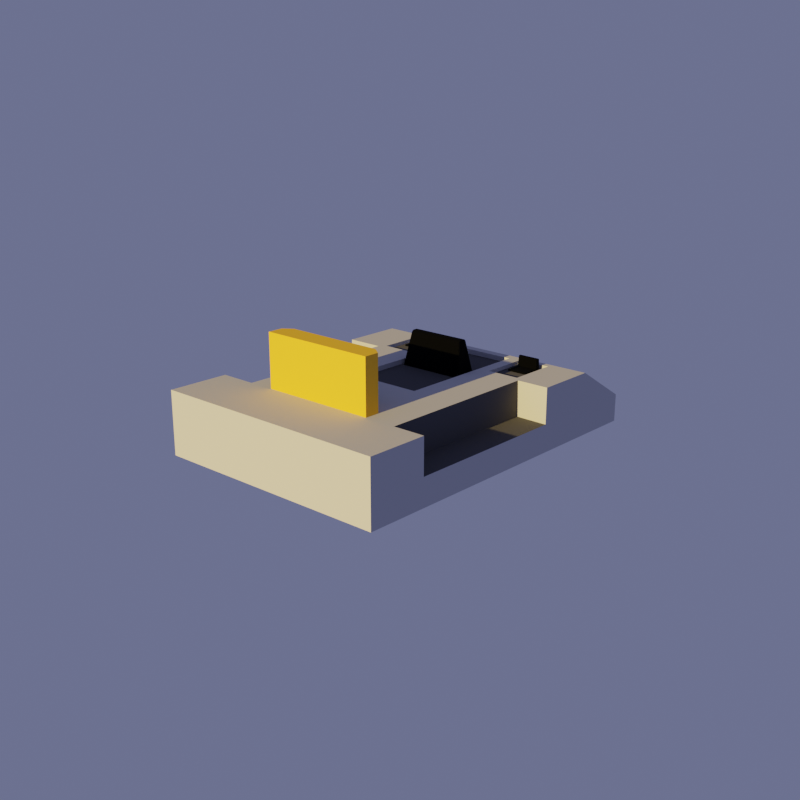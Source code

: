 # Source: item_minigame_dendy_anim.blend  (saved by Blender 2.91.10; exported with 4.5.12 LTS)
import bpy
from mathutils import Matrix  # noqa: F401  (used for matrix-valued properties, if any)

bpy.ops.wm.read_factory_settings(use_empty=True)
scene = bpy.context.scene
scene.name = 'Scene'

# ---- materials (node trees are filled in below, after node groups)
mat_material_002 = bpy.data.materials.new('Material.002')
mat_material_005 = bpy.data.materials.new('Material.005')
mat_material_003 = bpy.data.materials.new('Material.003')
mat_material_001 = bpy.data.materials.new('Material.001')
mat_material_004 = bpy.data.materials.new('Material.004')

# ---- material node trees
mat_material_002.use_nodes = True; mat_material_002.node_tree.nodes.clear()
_N = mat_material_002.node_tree.nodes; _L = mat_material_002.node_tree.links
n0 = _N.new('ShaderNodeBsdfPrincipled'); n0.name = 'Principled BSDF'; n0.location = (10, 300)
n0.distribution = 'GGX'
n0.subsurface_method = 'BURLEY'
n0.inputs[0].default_value = (0.9131, 0.4969, 0.03434, 1.0)
n0.inputs[2].default_value = 0.8386
n0.inputs[3].default_value = 1.45
n0.inputs[13].default_value = 0.1535
n0.inputs[27].default_value = (0.0, 0.0, 0.0, 1.0)
n0.inputs[28].default_value = 1.0
n1 = _N.new('ShaderNodeOutputMaterial'); n1.name = 'Material Output'; n1.location = (300, 300)
_L.new(n0.outputs[0], n1.inputs[0])
n1.is_active_output = True
mat_material_005.use_nodes = True; mat_material_005.node_tree.nodes.clear()
_N = mat_material_005.node_tree.nodes; _L = mat_material_005.node_tree.links
n0 = _N.new('ShaderNodeBsdfPrincipled'); n0.name = 'Principled BSDF'; n0.location = (10, 300)
n0.distribution = 'GGX'
n0.subsurface_method = 'BURLEY'
n0.inputs[0].default_value = (0.002732, 0.1812, 0.03955, 1.0)
n0.inputs[2].default_value = 0.8543
n0.inputs[3].default_value = 1.45
n0.inputs[13].default_value = 0.1142
n0.inputs[27].default_value = (0.0, 0.0, 0.0, 1.0)
n0.inputs[28].default_value = 1.0
n1 = _N.new('ShaderNodeOutputMaterial'); n1.name = 'Material Output'; n1.location = (300, 300)
_L.new(n0.outputs[0], n1.inputs[0])
n1.is_active_output = True
mat_material_003.use_nodes = True; mat_material_003.node_tree.nodes.clear()
_N = mat_material_003.node_tree.nodes; _L = mat_material_003.node_tree.links
n0 = _N.new('ShaderNodeBsdfPrincipled'); n0.name = 'Principled BSDF'; n0.location = (10, 300)
n0.distribution = 'GGX'
n0.subsurface_method = 'BURLEY'
n0.inputs[0].default_value = (0.5288, 0.5288, 0.5288, 1.0)
n0.inputs[2].default_value = 0.9252
n0.inputs[3].default_value = 1.45
n0.inputs[13].default_value = 0.01969
n0.inputs[27].default_value = (0.0, 0.0, 0.0, 1.0)
n0.inputs[28].default_value = 1.0
n1 = _N.new('ShaderNodeOutputMaterial'); n1.name = 'Material Output'; n1.location = (300, 300)
_L.new(n0.outputs[0], n1.inputs[0])
n1.is_active_output = True
mat_material_001.use_nodes = True; mat_material_001.node_tree.nodes.clear()
_N = mat_material_001.node_tree.nodes; _L = mat_material_001.node_tree.links
n0 = _N.new('ShaderNodeBsdfPrincipled'); n0.name = 'Principled BSDF'; n0.location = (10, 300)
n0.distribution = 'GGX'
n0.subsurface_method = 'BURLEY'
n0.inputs[0].default_value = (0.0, 0.0, 0.0, 1.0)
n0.inputs[2].default_value = 0.9016
n0.inputs[3].default_value = 1.45
n0.inputs[13].default_value = 0.07087
n0.inputs[27].default_value = (0.0, 0.0, 0.0, 1.0)
n0.inputs[28].default_value = 1.0
n1 = _N.new('ShaderNodeOutputMaterial'); n1.name = 'Material Output'; n1.location = (300, 300)
_L.new(n0.outputs[0], n1.inputs[0])
n1.is_active_output = True
mat_material_004.use_nodes = True; mat_material_004.node_tree.nodes.clear()
_N = mat_material_004.node_tree.nodes; _L = mat_material_004.node_tree.links
n0 = _N.new('ShaderNodeBsdfPrincipled'); n0.name = 'Principled BSDF'; n0.location = (10, 300)
n0.distribution = 'GGX'
n0.subsurface_method = 'BURLEY'
n0.inputs[0].default_value = (0.09592, 0.09592, 0.09592, 1.0)
n0.inputs[2].default_value = 0.8622
n0.inputs[3].default_value = 1.45
n0.inputs[13].default_value = 0.02756
n0.inputs[27].default_value = (0.0, 0.0, 0.0, 1.0)
n0.inputs[28].default_value = 1.0
n1 = _N.new('ShaderNodeOutputMaterial'); n1.name = 'Material Output'; n1.location = (300, 300)
_L.new(n0.outputs[0], n1.inputs[0])
n1.is_active_output = True

# ---- world
world_world = bpy.data.worlds.new('World'); scene.world = world_world
world_world.use_nodes = True; world_world.node_tree.nodes.clear()
_N = world_world.node_tree.nodes; _L = world_world.node_tree.links
n0 = _N.new('ShaderNodeOutputWorld'); n0.name = 'World Output'; n0.location = (300, 300)
n1 = _N.new('ShaderNodeBackground'); n1.name = 'Background'; n1.location = (10, 300)
n1.inputs[0].default_value = (0.1216, 0.1351, 0.2531, 1.0)
_L.new(n1.outputs[0], n0.inputs[0])
n0.is_active_output = True
world_world.color = (0.05088, 0.05088, 0.05088)
world_world.use_sun_shadow = False
world_world.sun_shadow_jitter_overblur = 0.0

# ---- cameras
cam_camera = bpy.data.cameras.new('Camera')

# ---- lights
light_sun = bpy.data.lights.new('Sun', 'SUN')
light_sun.color = (1.0, 0.7265, 0.2747)
light_sun.transmission_factor = 0.0
light_sun.energy = 6.0
light_sun.shadow_soft_size = 0.125

# ---- meshes
me_cube_006 = bpy.data.meshes.new('Cube.006')
me_cube_006.from_pydata([(-12.92, -0.8535, 0.1765), (-12.92, -0.8535, 2.176), (-12.92, 1.146, 0.1765), (-12.92, 1.146, 2.176), (-11.54, 1.146, 0.1765), (-11.54, 1.146, 2.176), (-11.54, -0.8535, 0.1765), (-11.54, -0.8535, 2.176), (-12.92, 0.9919, 0.1765), (-12.92, -0.6989, 0.1765), (-12.92, -0.6989, 2.176), (-12.92, 0.9919, 2.176), (-10.92, -0.4968, 0.2517), (-10.92, 0.7898, 0.2517), (-10.92, 0.7898, 1.747), (-10.92, -0.4968, 1.747), (-11.54, 0.9919, 2.176), (-11.54, -0.6989, 2.176), (-11.54, 0.9919, 0.1765), (-11.54, -0.6989, 0.1765), (-10.92, -0.6989, 0.1765), (-11.54, -0.8535, 0.1765), (-11.54, -0.8535, 2.176), (-10.92, -0.6989, 2.176), (-11.54, 1.146, 0.1765), (-10.92, 0.9919, 0.1765), (-10.92, 0.9919, 2.176), (-11.54, 1.146, 2.176), (-10.92, -0.6989, 0.1765), (-10.92, 0.9919, 0.1765), (-10.92, 0.9919, 2.176), (-10.92, -0.6989, 2.176), (-18.59, -1.937, -1.892), (-18.59, -1.937, 0.3141), (-18.59, 2.23, -1.892), (-18.59, 2.23, 0.3141), (13.48, -1.937, -1.892), (13.48, 2.23, -1.892), (2.512, 2.23, -1.892), (2.512, 2.23, 0.3141), (2.512, -1.937, -1.892), (2.512, -1.937, 0.3141), (-12.93, 2.23, -1.892), (-12.93, -1.937, 0.3141), (-12.93, 2.23, 0.3141), (-12.93, -1.937, -1.892), (-18.59, -1.937, -0.9251), (-18.59, 2.23, -0.9251), (13.48, 2.23, -0.9251), (13.48, -1.937, -0.9251), (2.512, -1.937, -0.9251), (2.512, 2.23, -0.9251), (-12.93, 2.23, -0.9251), (-12.93, -1.937, -0.9251), (13.48, -1.937, -0.9251), (8.167, -1.937, 0.3141), (8.167, 2.23, 0.3141), (13.48, 2.23, -0.9251), (-18.59, 1.593, -1.892), (-18.59, 1.593, 0.3141), (13.48, 1.479, -1.661), (3.083, 1.498, 0.3141), (2.512, 1.593, -1.892), (-12.93, 1.593, -1.892), (-12.93, 1.593, 0.3141), (13.48, 1.479, -1.046), (-18.59, 1.593, -0.9251), (7.596, 1.498, 0.3141), (13.48, 1.593, -0.9251), (-18.59, -1.388, -1.892), (3.083, -1.293, 0.3141), (2.512, -1.388, -1.892), (-12.93, -1.388, -1.892), (-12.93, -1.388, 0.3141), (13.48, -1.273, -1.046), (7.596, -1.293, 0.3141), (-18.59, -1.388, 0.3141), (13.48, -1.273, -1.661), (-18.59, -1.388, -0.9251), (13.48, -1.388, -0.9251), (2.512, 1.593, -0.9276), (-12.93, 1.593, -0.9217), (-12.93, 2.23, -2.152), (2.512, -1.388, -0.9125), (-12.93, -1.388, -0.9125), (-18.59, -0.6441, 0.3141), (-18.59, 0.8494, 0.3141), (13.48, -0.7586, -1.661), (13.48, 0.9638, -1.661), (-18.59, -0.6441, -0.9251), (-18.59, 0.8494, -0.9251), (13.48, -0.6441, -0.9251), (13.48, 0.8494, -0.9251), (-18.59, 0.8494, -1.892), (-18.59, -0.6441, -1.892), (3.083, 0.9443, 0.3141), (3.083, -0.7391, 0.3141), (2.512, 0.8494, -1.892), (2.512, -0.6441, -1.892), (-12.93, 0.8494, -1.892), (-12.93, -0.6441, -1.892), (-12.93, 0.8494, 0.3141), (-12.93, -0.6441, 0.3141), (13.48, 0.9638, -1.046), (13.48, -0.7586, -1.046), (7.596, 0.9443, 0.3141), (7.596, -0.7391, 0.3141), (2.512, 1.593, 0.3141), (8.167, 1.593, 0.3141), (2.512, -0.6441, 0.3141), (2.512, -1.388, 0.3141), (8.167, -0.6441, 0.3141), (8.167, -1.388, 0.3141), (2.512, 0.8494, 0.3141), (8.167, 0.8494, 0.3141), (3.083, 1.498, 0.1786), (7.596, 1.498, 0.1786), (3.083, -0.7391, 0.1786), (3.083, -1.293, 0.1786), (7.596, -0.7391, 0.1786), (7.596, -1.293, 0.1786), (3.083, 0.9443, 0.1786), (7.596, 0.9443, 0.1786), (-6.276, 0.8494, 0.3141), (-6.276, -0.6441, 0.3141), (-5.492, 0.7475, 0.3141), (7.383, 0.7475, 0.3141), (7.383, -0.5423, 0.3141), (-5.492, -0.5423, 0.3141), (-5.492, 0.7475, 0.1445), (7.383, 0.7475, 0.1445), (-5.492, -0.5423, 0.1445), (7.383, -0.5423, 0.1445), (13.48, 0.8494, -1.892), (13.48, 1.593, -1.892), (13.48, 1.593, -0.9251), (13.48, -0.6441, -0.9251), (13.48, -1.388, -0.9251), (13.48, -1.388, -1.892), (13.48, -0.6441, -1.892), (13.48, 0.8494, -0.9251), (13.11, 0.9638, -1.661), (13.11, 1.479, -1.661), (13.11, 1.479, -1.046), (13.11, -0.7586, -1.046), (13.11, -1.273, -1.046), (13.11, -1.273, -1.661), (13.11, -0.7586, -1.661), (13.11, 0.9638, -1.046), (5.203, 1.049, 0.1757), (5.203, 1.049, 0.2351), (5.203, 1.414, 0.1757), (5.203, 1.414, 0.2351), (7.168, 1.049, 0.1757), (7.168, 1.049, 0.2351), (7.168, 1.414, 0.1757), (7.168, 1.414, 0.2351), (6.645, -1.181, 0.1576), (6.645, -0.8242, 0.1576), (7.168, -1.181, 0.1576), (7.168, -0.8242, 0.1576), (6.837, -1.181, 0.595), (6.726, -1.181, 0.5417), (6.802, -1.181, 0.591), (6.768, -1.181, 0.5794), (6.742, -1.181, 0.5621), (6.726, -0.8242, 0.5417), (6.837, -0.8242, 0.595), (6.742, -0.8242, 0.5621), (6.768, -0.8242, 0.5794), (6.802, -0.8242, 0.591), (7.087, -1.181, 0.5417), (6.976, -1.181, 0.595), (7.071, -1.181, 0.5621), (7.045, -1.181, 0.5794), (7.011, -1.181, 0.591), (6.976, -0.8242, 0.595), (7.087, -0.8242, 0.5417), (7.011, -0.8242, 0.591), (7.045, -0.8242, 0.5794), (7.071, -0.8242, 0.5621), (5.203, -1.187, 0.1757), (5.203, -1.187, 0.2351), (5.203, -0.8232, 0.1757), (5.203, -0.8232, 0.2351), (7.168, -1.187, 0.1757), (7.168, -1.187, 0.2351), (7.168, -0.8232, 0.1757), (7.168, -0.8232, 0.2351), (0.6139, -0.4911, 0.1539), (0.6139, 0.6816, 0.1539), (2.526, -0.4911, 0.1539), (2.526, 0.6816, 0.1539), (1.376, -0.4033, 1.377), (1.066, -0.4033, 1.228), (1.277, -0.4033, 1.366), (1.183, -0.4033, 1.334), (1.109, -0.4033, 1.285), (1.066, 0.5937, 1.228), (1.376, 0.5937, 1.377), (1.109, 0.5937, 1.285), (1.183, 0.5937, 1.334), (1.277, 0.5937, 1.366), (2.074, -0.4033, 1.228), (1.764, -0.4033, 1.377), (2.031, -0.4033, 1.285), (1.956, -0.4033, 1.334), (1.863, -0.4033, 1.366), (1.764, 0.5937, 1.377), (2.074, 0.5937, 1.228), (1.863, 0.5937, 1.366), (1.956, 0.5937, 1.334), (2.031, 0.5937, 1.285)], [(52, 82)], [(8, 11, 3, 2), (26, 27, 5, 16, 30), (31, 17, 7, 22, 23), (6, 7, 1, 0), (28, 31, 23, 20), (17, 10, 1, 7), (25, 26, 30, 29), (9, 19, 6, 0), (19, 28, 20, 21, 6), (2, 3, 5, 4), (2, 4, 18, 8), (8, 18, 19, 9), (30, 16, 17, 31), (5, 3, 11, 16), (16, 11, 10, 17), (4, 5, 27, 24), (18, 29, 28, 19), (4, 24, 25, 29, 18), (13, 14, 15, 12), (0, 1, 10, 9), (9, 10, 11, 8), (26, 25, 24, 27), (22, 21, 20, 23), (21, 22, 7, 6), (13, 12, 28, 29), (15, 14, 30, 31), (14, 13, 29, 30), (12, 15, 31, 28), (66, 59, 35, 47), (51, 39, 56, 57, 48), (53, 43, 33, 46), (71, 138, 36, 40), (73, 76, 33, 43), (49, 54, 55, 41, 50), (72, 71, 40, 45), (137, 79, 54, 49), (47, 35, 44, 52), (69, 72, 45, 32), (40, 50, 53, 45), (34, 47, 52, 42), (42, 52, 51, 38), (36, 49, 50, 40), (45, 53, 46, 32), (138, 137, 49, 36), (38, 51, 48, 37), (58, 66, 47, 34), (112, 55, 54, 79), (112, 110, 41, 55), (56, 39, 107, 108), (56, 108, 68, 57), (93, 90, 66, 58), (37, 48, 135, 134), (34, 42, 63, 58), (48, 57, 68, 135), (42, 38, 62, 63), (44, 35, 59, 64), (38, 37, 134, 62), (90, 86, 59, 66), (46, 33, 76, 78), (32, 46, 78, 69), (61, 95, 121, 115), (111, 112, 79, 91), (104, 74, 145, 144), (109, 102, 73, 110), (94, 100, 72, 69), (136, 91, 79, 137), (100, 98, 71, 72), (102, 85, 76, 73), (98, 139, 138, 71), (51, 80, 107, 39), (52, 44, 64, 81), (64, 107, 80, 81), (110, 73, 84, 83), (110, 83, 50, 41), (73, 43, 53, 84), (50, 83, 84, 53), (62, 134, 133, 97), (97, 133, 139, 98), (64, 59, 86, 101), (101, 86, 85, 102), (63, 62, 97, 99), (99, 97, 98, 100), (135, 68, 92, 140), (140, 92, 91, 136), (58, 63, 99, 93), (93, 99, 100, 94), (107, 64, 101, 113), (77, 87, 147, 146), (133, 140, 136, 139), (108, 114, 92, 68), (114, 111, 91, 92), (95, 105, 122, 121), (78, 76, 85, 89), (89, 85, 86, 90), (69, 78, 89, 94), (94, 89, 90, 93), (61, 67, 108, 107), (70, 96, 109, 110), (106, 75, 112, 111), (75, 70, 110, 112), (95, 61, 107, 113), (67, 105, 114, 108), (105, 95, 113, 114), (96, 106, 111, 109), (119, 117, 118, 120), (116, 115, 121, 122), (75, 106, 119, 120), (67, 61, 115, 116), (106, 96, 117, 119), (105, 67, 116, 122), (70, 75, 120, 118), (96, 70, 118, 117), (128, 127, 132, 131), (102, 124, 123, 101), (126, 127, 111, 114), (125, 126, 114, 123), (127, 128, 124, 111), (128, 125, 123, 124), (131, 132, 130, 129), (125, 128, 131, 129), (126, 125, 129, 130), (127, 126, 130, 132), (60, 88, 133, 134), (65, 60, 134, 135), (74, 104, 136, 137), (77, 74, 137, 138), (87, 77, 138, 139), (103, 65, 135, 140), (88, 103, 140, 133), (104, 87, 139, 136), (147, 144, 145, 146), (142, 143, 148, 141), (88, 60, 142, 141), (87, 104, 144, 147), (65, 103, 148, 143), (74, 77, 146, 145), (60, 65, 143, 142), (103, 88, 141, 148), (52, 81, 80, 51), (149, 150, 152, 151), (151, 152, 156, 155), (155, 156, 154, 153), (153, 154, 150, 149), (151, 155, 153, 149), (156, 152, 150, 154), (176, 167, 161, 172), (160, 177, 171, 159), (157, 162, 166, 158), (158, 160, 159, 157), (158, 166, 168, 169, 170, 167, 176, 178, 179, 180, 177, 160), (161, 167, 170, 163), (163, 170, 169, 164), (164, 169, 168, 165), (165, 168, 166, 162), (176, 172, 175, 178), (178, 175, 174, 179), (179, 174, 173, 180), (180, 173, 171, 177), (159, 171, 173, 174, 175, 172, 161, 163, 164, 165, 162, 157), (181, 182, 184, 183), (183, 184, 188, 187), (187, 188, 186, 185), (185, 186, 182, 181), (183, 187, 185, 181), (188, 184, 182, 186), (208, 199, 193, 204), (192, 209, 203, 191), (189, 194, 198, 190), (190, 192, 191, 189), (190, 198, 200, 201, 202, 199, 208, 210, 211, 212, 209, 192), (193, 199, 202, 195), (195, 202, 201, 196), (196, 201, 200, 197), (197, 200, 198, 194), (208, 204, 207, 210), (210, 207, 206, 211), (211, 206, 205, 212), (212, 205, 203, 209), (191, 203, 205, 206, 207, 204, 193, 195, 196, 197, 194, 189)])
me_cube_006.polygons.foreach_set('material_index', [0, 0, 0, 0, 0, 0, 0, 0, 0, 0, 0, 0, 0, 0, 0, 0, 0, 0, 1, 0, 0, 0, 0, 0, 0, 0, 0, 0, 2, 2, 2, 2, 2, 2, 2, 2, 2, 2, 2, 2, 2, 2, 2, 2, 2, 2, 2, 2, 2, 2, 2, 2, 2, 2, 2, 2, 2, 2, 2, 2, 2, 2, 3, 2, 2, 2, 2, 2, 2, 2, 2, 4, 4, 2, 2, 4, 2, 2, 2, 2, 2, 2, 2, 2, 2, 2, 2, 3, 2, 2, 2, 2, 2, 2, 2, 2, 2, 2, 2, 2, 2, 2, 2, 2, 4, 4, 2, 2, 2, 2, 2, 2, 2, 2, 2, 2, 2, 2, 4, 2, 2, 2, 2, 2, 2, 2, 2, 2, 2, 2, 3, 3, 3, 3, 3, 3, 3, 3, 4, 3, 3, 3, 3, 3, 3, 3, 3, 3, 3, 3, 3, 3, 3, 3, 3, 3, 3, 3, 3, 3, 3, 3, 3, 3, 3, 3, 3, 3, 3, 3, 3, 3, 3, 3, 3, 3, 3, 3, 3])
_uv = me_cube_006.uv_layers.new(name='UVMap')
_uv.uv.foreach_set('vector', [0.375, 0.2307, 0.625, 0.2307, 0.625, 0.25, 0.375, 0.25, 0.625, 0.5193, 0.7024, 0.5, 0.7024, 0.5, 0.7024, 0.5193, 0.625, 0.5193, 0.625, 0.7307, 0.7024, 0.7307, 0.7024, 0.75, 0.7024, 0.75, 0.625, 0.7307, 0.375, 0.8274, 0.625, 0.8274, 0.625, 1.0, 0.375, 1.0, nan, nan, nan, nan, nan, nan, nan, nan, 0.7024, 0.7307, 0.875, 0.7307, 0.875, 0.75, 0.7024, 0.75, nan, nan, nan, nan, nan, nan, nan, nan, 0.125, 0.7307, 0.2976, 0.7307, 0.2976, 0.75, 0.125, 0.75, 0.2976, 0.7307, 0.375, 0.7307, 0.375, 0.7307, 0.2976, 0.75, 0.2976, 0.75, 0.375, 0.25, 0.625, 0.25, 0.625, 0.4226, 0.375, 0.4226, 0.125, 0.5, 0.2976, 0.5, 0.2976, 0.5193, 0.125, 0.5193, 0.125, 0.5193, 0.2976, 0.5193, 0.2976, 0.7307, 0.125, 0.7307, 0.625, 0.5193, 0.7024, 0.5193, 0.7024, 0.7307, 0.625, 0.7307, 0.7024, 0.5, 0.875, 0.5, 0.875, 0.5193, 0.7024, 0.5193, 0.7024, 0.5193, 0.875, 0.5193, 0.875, 0.7307, 0.7024, 0.7307, 0.375, 0.4226, 0.625, 0.4226, 0.625, 0.4226, 0.375, 0.4226, 0.2976, 0.5193, 0.375, 0.5193, 0.375, 0.7307, 0.2976, 0.7307, 0.2976, 0.5, 0.2976, 0.5, 0.375, 0.5193, 0.375, 0.5193, 0.2976, 0.5193, 0.4065, 0.5509, 0.5935, 0.5509, 0.5935, 0.6991, 0.4065, 0.6991, 0.375, 0.0, 0.625, 0.0, 0.625, 0.01933, 0.375, 0.01933, 0.375, 0.01933, 0.625, 0.01933, 0.625, 0.2307, 0.375, 0.2307, 0.625, 0.5193, 0.375, 0.5193, 0.375, 0.4226, 0.625, 0.4226, 0.625, 0.8274, 0.375, 0.8274, 0.375, 0.7307, 0.625, 0.7307, 0.375, 0.8274, 0.625, 0.8274, 0.625, 0.8274, 0.375, 0.8274, 0.4065, 0.5509, 0.4065, 0.6991, 0.375, 0.7307, 0.375, 0.5193, 0.5935, 0.6991, 0.5935, 0.5509, 0.625, 0.5193, 0.625, 0.7307, 0.5935, 0.5509, 0.4065, 0.5509, 0.375, 0.5193, 0.625, 0.5193, 0.4065, 0.6991, 0.5935, 0.6991, 0.625, 0.7307, 0.375, 0.7307, 0.4992, 0.2118, 0.625, 0.2118, 0.625, 0.25, 0.4992, 0.25, 0.4992, 0.4145, 0.625, 0.4145, 0.625, 0.4398, 0.4992, 0.5, 0.4992, 0.5, 0.4992, 0.9558, 0.625, 0.9558, 0.625, 1.0, 0.4992, 1.0, 0.2895, 0.7171, 0.375, 0.7171, 0.375, 0.75, 0.2895, 0.75, 0.8308, 0.7171, 0.875, 0.7171, 0.875, 0.75, 0.8308, 0.75, 0.4992, 0.75, 0.4992, 0.75, 0.625, 0.8102, 0.625, 0.8355, 0.4992, 0.8355, 0.1692, 0.7171, 0.2895, 0.7171, 0.2895, 0.75, 0.1692, 0.75, 0.4992, 0.75, 0.4992, 0.75, 0.4992, 0.75, 0.4992, 0.75, 0.4992, 0.25, 0.625, 0.25, 0.625, 0.2942, 0.4992, 0.2942, 0.125, 0.7171, 0.1692, 0.7171, 0.1692, 0.75, 0.125, 0.75, 0.375, 0.8355, 0.4992, 0.8355, 0.4992, 0.9558, 0.375, 0.9558, 0.375, 0.25, 0.4992, 0.25, 0.4992, 0.2942, 0.375, 0.2942, 0.375, 0.2942, 0.4992, 0.2942, 0.4992, 0.4145, 0.375, 0.4145, 0.375, 0.75, 0.4992, 0.75, 0.4992, 0.8355, 0.375, 0.8355, 0.375, 0.9558, 0.4992, 0.9558, 0.4992, 1.0, 0.375, 1.0, 0.375, 0.7171, 0.4992, 0.7171, 0.4992, 0.75, 0.375, 0.75, 0.375, 0.4145, 0.4992, 0.4145, 0.4992, 0.5, 0.375, 0.5, 0.375, 0.2118, 0.4992, 0.2118, 0.4992, 0.25, 0.375, 0.25, 0.6852, 0.7171, 0.6852, 0.75, 0.4992, 0.75, 0.4992, 0.7171, 0.6852, 0.7171, 0.7105, 0.7171, 0.7105, 0.75, 0.6852, 0.75, 0.6852, 0.5, 0.7105, 0.5, 0.7105, 0.5382, 0.6852, 0.5382, 0.6852, 0.5, 0.6852, 0.5382, 0.4992, 0.5382, 0.4992, 0.5, 0.375, 0.1672, 0.4992, 0.1672, 0.4992, 0.2118, 0.375, 0.2118, 0.375, 0.5, 0.4992, 0.5, 0.4992, 0.5382, 0.375, 0.5382, 0.125, 0.5, 0.1692, 0.5, 0.1692, 0.5382, 0.125, 0.5382, 0.4992, 0.5, 0.4992, 0.5, 0.4992, 0.5, 0.4992, 0.5, 0.1692, 0.5, 0.2895, 0.5, 0.2895, 0.5382, 0.1692, 0.5382, 0.8308, 0.5, 0.875, 0.5, 0.875, 0.5382, 0.8308, 0.5382, 0.2895, 0.5, 0.375, 0.5, 0.375, 0.5382, 0.2895, 0.5382, 0.4992, 0.1672, 0.625, 0.1672, 0.625, 0.2118, 0.4992, 0.2118, 0.4992, 0.0, 0.625, 0.0, 0.625, 0.03295, 0.4992, 0.03295, 0.375, 0.0, 0.4992, 0.0, 0.4992, 0.03295, 0.375, 0.03295, 0.7072, 0.5439, 0.7072, 0.5771, 0.7072, 0.5771, 0.7072, 0.5439, 0.6852, 0.6724, 0.6852, 0.7171, 0.4992, 0.7171, 0.4992, 0.6724, 0.4905, 0.6793, 0.4905, 0.7102, 0.4905, 0.7102, 0.4905, 0.6793, 0.7105, 0.6724, 0.8308, 0.6724, 0.8308, 0.7171, 0.7105, 0.7171, 0.125, 0.6724, 0.1692, 0.6724, 0.1692, 0.7171, 0.125, 0.7171, 0.4992, 0.6724, 0.4992, 0.6724, 0.4992, 0.7171, 0.4992, 0.7171, 0.1692, 0.6724, 0.2895, 0.6724, 0.2895, 0.7171, 0.1692, 0.7171, 0.8308, 0.6724, 0.875, 0.6724, 0.875, 0.7171, 0.8308, 0.7171, 0.2895, 0.6724, 0.375, 0.6724, 0.375, 0.7171, 0.2895, 0.7171, 0.4992, 0.4145, 0.0, 0.0, 0.7105, 0.5382, 0.625, 0.4145, 0.4992, 0.2942, 0.625, 0.2942, 0.8308, 0.5382, 0.0, 0.0, 0.8308, 0.5382, 0.7105, 0.5382, 0.0, 0.0, 0.0, 0.0, 0.7105, 0.7171, 0.8308, 0.7171, 0.8308, 0.7171, 0.7105, 0.7171, 0.7105, 0.7171, 0.7105, 0.7171, 0.4992, 0.8355, 0.625, 0.8355, 0.8308, 0.7171, 0.625, 0.9558, 0.4992, 0.9558, 0.8308, 0.7171, 0.4992, 0.8355, 0.7105, 0.7171, 0.8308, 0.7171, 0.4992, 0.9558, 0.2895, 0.5382, 0.375, 0.5382, 0.375, 0.5828, 0.2895, 0.5828, 0.2895, 0.5828, 0.375, 0.5828, 0.375, 0.6724, 0.2895, 0.6724, 0.8308, 0.5382, 0.875, 0.5382, 0.875, 0.5828, 0.8308, 0.5828, 0.8308, 0.5828, 0.875, 0.5828, 0.875, 0.6724, 0.8308, 0.6724, 0.1692, 0.5382, 0.2895, 0.5382, 0.2895, 0.5828, 0.1692, 0.5828, 0.1692, 0.5828, 0.2895, 0.5828, 0.2895, 0.6724, 0.1692, 0.6724, 0.4992, 0.5382, 0.4992, 0.5382, 0.4992, 0.5828, 0.4992, 0.5828, 0.4992, 0.5828, 0.4992, 0.5828, 0.4992, 0.6724, 0.4992, 0.6724, 0.125, 0.5382, 0.1692, 0.5382, 0.1692, 0.5828, 0.125, 0.5828, 0.125, 0.5828, 0.1692, 0.5828, 0.1692, 0.6724, 0.125, 0.6724, 0.7105, 0.5382, 0.8308, 0.5382, 0.8308, 0.5828, 0.7105, 0.5828, 0.3837, 0.7102, 0.3837, 0.6793, 0.3837, 0.6793, 0.3837, 0.7102, 0.375, 0.5828, 0.4992, 0.5828, 0.4992, 0.6724, 0.375, 0.6724, 0.6852, 0.5382, 0.6852, 0.5828, 0.4992, 0.5828, 0.4992, 0.5382, 0.6852, 0.5828, 0.6852, 0.6724, 0.4992, 0.6724, 0.4992, 0.5828, 0.7072, 0.5771, 0.6885, 0.5771, 0.6885, 0.5771, 0.7072, 0.5771, 0.4992, 0.03295, 0.625, 0.03295, 0.625, 0.07757, 0.4992, 0.07757, 0.4992, 0.07757, 0.625, 0.07757, 0.625, 0.1672, 0.4992, 0.1672, 0.375, 0.03295, 0.4992, 0.03295, 0.4992, 0.07757, 0.375, 0.07757, 0.375, 0.07757, 0.4992, 0.07757, 0.4992, 0.1672, 0.375, 0.1672, 0.7072, 0.5439, 0.6885, 0.5439, 0.6852, 0.5382, 0.7105, 0.5382, 0.7072, 0.7114, 0.7072, 0.6781, 0.7105, 0.6724, 0.7105, 0.7171, 0.6885, 0.6781, 0.6885, 0.7114, 0.6852, 0.7171, 0.6852, 0.6724, 0.6885, 0.7114, 0.7072, 0.7114, 0.7105, 0.7171, 0.6852, 0.7171, 0.7072, 0.5771, 0.7072, 0.5439, 0.7105, 0.5382, 0.7105, 0.5828, 0.6885, 0.5439, 0.6885, 0.5771, 0.6852, 0.5828, 0.6852, 0.5382, 0.6885, 0.5771, 0.7072, 0.5771, 0.7105, 0.5828, 0.6852, 0.5828, 0.7072, 0.6781, 0.6885, 0.6781, 0.6852, 0.6724, 0.7105, 0.6724, 0.6885, 0.6781, 0.7072, 0.6781, 0.7072, 0.7114, 0.6885, 0.7114, 0.6885, 0.5439, 0.7072, 0.5439, 0.7072, 0.5771, 0.6885, 0.5771, 0.6885, 0.7114, 0.6885, 0.6781, 0.6885, 0.6781, 0.6885, 0.7114, 0.6885, 0.5439, 0.7072, 0.5439, 0.7072, 0.5439, 0.6885, 0.5439, 0.6885, 0.6781, 0.7072, 0.6781, 0.7072, 0.6781, 0.6885, 0.6781, 0.6885, 0.5771, 0.6885, 0.5439, 0.6885, 0.5439, 0.6885, 0.5771, 0.7072, 0.7114, 0.6885, 0.7114, 0.6885, 0.7114, 0.7072, 0.7114, 0.7072, 0.6781, 0.7072, 0.7114, 0.7072, 0.7114, 0.7072, 0.6781, 0.7795, 0.6663, 0.6906, 0.6663, 0.6906, 0.6663, 0.7795, 0.6663, 0.8308, 0.6724, 0.7849, 0.6724, 0.7849, 0.5828, 0.8308, 0.5828, 0.6906, 0.5889, 0.6906, 0.6663, 0.6852, 0.6724, 0.6852, 0.5828, 0.7795, 0.5889, 0.6906, 0.5889, 0.6852, 0.5828, 0.7849, 0.5828, 0.6906, 0.6663, 0.7795, 0.6663, 0.7849, 0.6724, 0.6852, 0.6724, 0.7795, 0.6663, 0.7795, 0.5889, 0.7849, 0.5828, 0.7849, 0.6724, 0.7795, 0.6663, 0.6906, 0.6663, 0.6906, 0.5889, 0.7795, 0.5889, 0.7795, 0.5889, 0.7795, 0.6663, 0.7795, 0.6663, 0.7795, 0.5889, 0.6906, 0.5889, 0.7795, 0.5889, 0.7795, 0.5889, 0.6906, 0.5889, 0.6906, 0.6663, 0.6906, 0.5889, 0.6906, 0.5889, 0.6906, 0.6663, 0.3837, 0.5451, 0.3837, 0.576, 0.375, 0.5828, 0.375, 0.5382, 0.4905, 0.5451, 0.3837, 0.5451, 0.375, 0.5382, 0.4992, 0.5382, 0.4905, 0.7102, 0.4905, 0.6793, 0.4992, 0.6724, 0.4992, 0.7171, 0.3837, 0.7102, 0.4905, 0.7102, 0.4992, 0.7171, 0.375, 0.7171, 0.3837, 0.6793, 0.3837, 0.7102, 0.375, 0.7171, 0.375, 0.6724, 0.4905, 0.576, 0.4905, 0.5451, 0.4992, 0.5382, 0.4992, 0.5828, 0.3837, 0.576, 0.4905, 0.576, 0.4992, 0.5828, 0.375, 0.5828, 0.4905, 0.6793, 0.3837, 0.6793, 0.375, 0.6724, 0.4992, 0.6724, 0.3837, 0.6793, 0.4905, 0.6793, 0.4905, 0.7102, 0.3837, 0.7102, 0.3837, 0.5451, 0.4905, 0.5451, 0.4905, 0.576, 0.3837, 0.576, 0.3837, 0.576, 0.3837, 0.5451, 0.3837, 0.5451, 0.3837, 0.576, 0.3837, 0.6793, 0.4905, 0.6793, 0.4905, 0.6793, 0.3837, 0.6793, 0.4905, 0.5451, 0.4905, 0.576, 0.4905, 0.576, 0.4905, 0.5451, 0.4905, 0.7102, 0.3837, 0.7102, 0.3837, 0.7102, 0.4905, 0.7102, 0.3837, 0.5451, 0.4905, 0.5451, 0.4905, 0.5451, 0.3837, 0.5451, 0.4905, 0.576, 0.3837, 0.576, 0.3837, 0.576, 0.4905, 0.576, 0.4992, 0.2942, 0.0, 0.0, 0.0, 0.0, 0.4992, 0.4145, 0.375, 0.0, 0.625, 0.0, 0.625, 0.25, 0.375, 0.25, 0.375, 0.25, 0.625, 0.25, 0.625, 0.5, 0.375, 0.5, 0.375, 0.5, 0.625, 0.5, 0.625, 0.75, 0.375, 0.75, 0.375, 0.75, 0.625, 0.75, 0.625, 1.0, 0.375, 1.0, 0.125, 0.5, 0.375, 0.5, 0.375, 0.75, 0.125, 0.75, 0.625, 0.5, 0.875, 0.5, 0.875, 0.75, 0.625, 0.75, 0.6948, 0.5, 0.8052, 0.5, 0.8052, 0.75, 0.6948, 0.75, 0.375, 0.5, 0.5945, 0.5, 0.5945, 0.75, 0.375, 0.75, 0.375, 0.0, 0.5945, 0.0, 0.5945, 0.25, 0.375, 0.25, 0.125, 0.5, 0.375, 0.5, 0.375, 0.75, 0.125, 0.75, 0.375, 0.25, 0.5945, 0.25, 0.6062, 0.2541, 0.6161, 0.2675, 0.6227, 0.2919, 0.625, 0.3198, 0.625, 0.4302, 0.652, 0.486, 0.622, 0.4942, 0.6066, 0.4986, 0.5945, 0.5, 0.375, 0.5, 0.8052, 0.75, 0.8052, 0.5, 0.8333, 0.5, 0.8333, 0.75, 0.8333, 0.75, 0.8333, 0.5, 0.875, 0.5, 0.875, 0.75, 0.625, 0.0, 0.625, 0.25, 0.6068, 0.25, 0.6068, 0.0, 0.6068, 0.0, 0.6068, 0.25, 0.5945, 0.25, 0.5945, 0.0, 0.6948, 0.5, 0.6948, 0.75, 0.652, 0.764, 0.652, 0.486, 0.652, 0.486, 0.652, 0.764, 0.622, 0.7558, 0.622, 0.4942, 0.622, 0.4942, 0.622, 0.7558, 0.6066, 0.7514, 0.6066, 0.4986, 0.6066, 0.4986, 0.6066, 0.7514, 0.5945, 0.75, 0.5945, 0.5, 0.375, 0.75, 0.5945, 0.75, 0.6066, 0.7514, 0.622, 0.7558, 0.652, 0.764, 0.625, 0.8198, 0.625, 0.9302, 0.6227, 0.9581, 0.6161, 0.9825, 0.6062, 0.9959, 0.5945, 1.0, 0.375, 1.0, 0.375, 0.0, 0.625, 0.0, 0.625, 0.25, 0.375, 0.25, 0.375, 0.25, 0.625, 0.25, 0.625, 0.5, 0.375, 0.5, 0.375, 0.5, 0.625, 0.5, 0.625, 0.75, 0.375, 0.75, 0.375, 0.75, 0.625, 0.75, 0.625, 1.0, 0.375, 1.0, 0.125, 0.5, 0.375, 0.5, 0.375, 0.75, 0.125, 0.75, 0.625, 0.5, 0.875, 0.5, 0.875, 0.75, 0.625, 0.75, 0.6948, 0.5, 0.8052, 0.5, 0.8052, 0.75, 0.6948, 0.75, 0.375, 0.5, 0.5945, 0.5, 0.5945, 0.75, 0.375, 0.75, 0.375, 0.0, 0.5945, 0.0, 0.5945, 0.25, 0.375, 0.25, 0.125, 0.5, 0.375, 0.5, 0.375, 0.75, 0.125, 0.75, 0.375, 0.25, 0.5945, 0.25, 0.6062, 0.2541, 0.6161, 0.2675, 0.6227, 0.2919, 0.625, 0.3198, 0.625, 0.4302, 0.652, 0.486, 0.622, 0.4942, 0.6066, 0.4986, 0.5945, 0.5, 0.375, 0.5, 0.8052, 0.75, 0.8052, 0.5, 0.8333, 0.5, 0.8333, 0.75, 0.8333, 0.75, 0.8333, 0.5, 0.875, 0.5, 0.875, 0.75, 0.625, 0.0, 0.625, 0.25, 0.6068, 0.25, 0.6068, 0.0, 0.6068, 0.0, 0.6068, 0.25, 0.5945, 0.25, 0.5945, 0.0, 0.6948, 0.5, 0.6948, 0.75, 0.652, 0.764, 0.652, 0.486, 0.652, 0.486, 0.652, 0.764, 0.622, 0.7558, 0.622, 0.4942, 0.622, 0.4942, 0.622, 0.7558, 0.6066, 0.7514, 0.6066, 0.4986, 0.6066, 0.4986, 0.6066, 0.7514, 0.5945, 0.75, 0.5945, 0.5, 0.375, 0.75, 0.5945, 0.75, 0.6066, 0.7514, 0.622, 0.7558, 0.652, 0.764, 0.625, 0.8198, 0.625, 0.9302, 0.6227, 0.9581, 0.6161, 0.9825, 0.6062, 0.9959, 0.5945, 1.0, 0.375, 1.0])
me_cube_006.materials.append(mat_material_002)
me_cube_006.materials.append(mat_material_005)
me_cube_006.materials.append(mat_material_003)
me_cube_006.materials.append(mat_material_001)
me_cube_006.materials.append(mat_material_004)
me_cube_006.use_remesh_fix_poles = True
me_cube_006.use_remesh_preserve_attributes = False
me_cube_006.use_mirror_vertex_groups = False
me_cube_006.update()

# ---- objects
ob_dendy = bpy.data.objects.new('dendy', me_cube_006)
ob_camera = bpy.data.objects.new('Camera', cam_camera)
ob_sun = bpy.data.objects.new('Sun', light_sun)

# ---- transforms, parenting, visibility, modifiers, constraints
ob_dendy.location = (0.4088, -0.2091, 1.099)
ob_dendy.rotation_euler = (0.0, -0.0, 0.008975)
ob_dendy.scale = (0.2174, 1.173, 0.5653)
ob_dendy.lineart.crease_threshold = 0.0
ob_camera.location = (-14.74, -13.37, 7.317)
ob_camera.rotation_euler = (1.251, 3.415e-07, -0.8266)
ob_camera.lineart.crease_threshold = 0.0
ob_sun.location = (-16.0, -7.193e-07, 5.353)
ob_sun.rotation_euler = (3.683e-07, -1.3, -4.844e-07)
ob_sun.lineart.crease_threshold = 0.0

# ---- collection membership
scene.collection.objects.link(ob_dendy)
scene.collection.objects.link(ob_camera)
scene.collection.objects.link(ob_sun)

# ---- scene / render settings (as saved in the file)
scene.camera = ob_camera
scene.frame_start = 1; scene.frame_end = 60; scene.frame_set(1)
scene.render.engine = 'CYCLES'
scene.render.image_settings.color_mode = 'RGB'
scene.render.resolution_x = 1080
scene.render.use_border = True
scene.cycles.use_denoising = False
scene.cycles.samples = 512
scene.cycles.sampling_pattern = 'TABULATED_SOBOL'
scene.cycles.use_adaptive_sampling = False
scene.cycles.use_light_tree = False
scene.eevee.use_gtao = True
scene.eevee.use_raytracing = True
scene.view_settings.view_transform = 'Filmic'
bpy.context.view_layer.update()
